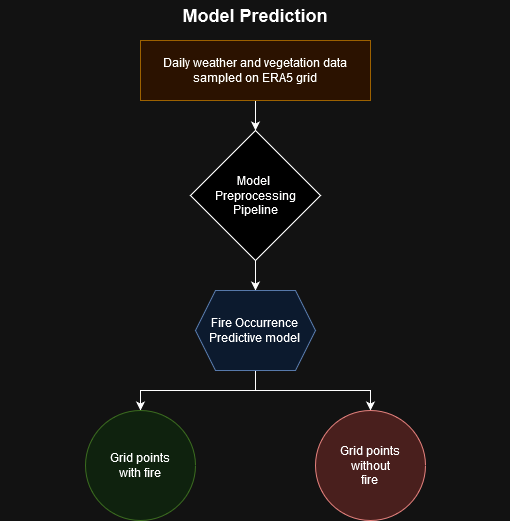

The diagram above was exported from draw.io. Its source (the exported page's mxGraphModel, read from the mxfile embedded in the PNG):
<mxGraphModel dx="1434" dy="782" grid="1" gridSize="10" guides="1" tooltips="1" connect="1" arrows="1" fold="1" page="1" pageScale="1" pageWidth="850" pageHeight="1100" math="0" shadow="0">
  <root>
    <mxCell id="0" />
    <mxCell id="1" parent="0" />
    <mxCell id="KGuKTEK66HWoUZEgRqz0-2" value="&lt;font style=&quot;font-size: 18px;&quot;&gt;&lt;b&gt;Model Prediction&lt;br&gt;&lt;/b&gt;&lt;/font&gt;" style="text;html=1;align=center;verticalAlign=middle;whiteSpace=wrap;rounded=0;" vertex="1" parent="1">
      <mxGeometry x="105" y="60" width="510" height="30" as="geometry" />
    </mxCell>
    <mxCell id="KGuKTEK66HWoUZEgRqz0-7" style="edgeStyle=orthogonalEdgeStyle;rounded=0;orthogonalLoop=1;jettySize=auto;html=1;exitX=0.5;exitY=1;exitDx=0;exitDy=0;" edge="1" parent="1" source="KGuKTEK66HWoUZEgRqz0-3" target="KGuKTEK66HWoUZEgRqz0-4">
      <mxGeometry relative="1" as="geometry" />
    </mxCell>
    <mxCell id="KGuKTEK66HWoUZEgRqz0-3" value="Daily weather and vegetation data sampled on ERA5 grid" style="rounded=0;whiteSpace=wrap;html=1;fillColor=#ffe6cc;strokeColor=#d79b00;" vertex="1" parent="1">
      <mxGeometry x="245" y="100" width="230" height="60" as="geometry" />
    </mxCell>
    <mxCell id="KGuKTEK66HWoUZEgRqz0-8" style="edgeStyle=orthogonalEdgeStyle;rounded=0;orthogonalLoop=1;jettySize=auto;html=1;exitX=0.5;exitY=1;exitDx=0;exitDy=0;entryX=0.5;entryY=0;entryDx=0;entryDy=0;" edge="1" parent="1" source="KGuKTEK66HWoUZEgRqz0-4" target="KGuKTEK66HWoUZEgRqz0-6">
      <mxGeometry relative="1" as="geometry" />
    </mxCell>
    <mxCell id="KGuKTEK66HWoUZEgRqz0-4" value="&lt;div&gt;Model&amp;nbsp;&lt;/div&gt;&lt;div&gt;Preprocessing Pipeline&lt;/div&gt;" style="rhombus;whiteSpace=wrap;html=1;" vertex="1" parent="1">
      <mxGeometry x="295" y="190" width="130" height="130" as="geometry" />
    </mxCell>
    <mxCell id="KGuKTEK66HWoUZEgRqz0-12" style="edgeStyle=orthogonalEdgeStyle;rounded=0;orthogonalLoop=1;jettySize=auto;html=1;exitX=0.5;exitY=1;exitDx=0;exitDy=0;entryX=0.5;entryY=0;entryDx=0;entryDy=0;" edge="1" parent="1" source="KGuKTEK66HWoUZEgRqz0-6" target="KGuKTEK66HWoUZEgRqz0-10">
      <mxGeometry relative="1" as="geometry" />
    </mxCell>
    <mxCell id="KGuKTEK66HWoUZEgRqz0-13" style="edgeStyle=orthogonalEdgeStyle;rounded=0;orthogonalLoop=1;jettySize=auto;html=1;exitX=0.5;exitY=1;exitDx=0;exitDy=0;entryX=0.5;entryY=0;entryDx=0;entryDy=0;" edge="1" parent="1" source="KGuKTEK66HWoUZEgRqz0-6" target="KGuKTEK66HWoUZEgRqz0-11">
      <mxGeometry relative="1" as="geometry" />
    </mxCell>
    <mxCell id="KGuKTEK66HWoUZEgRqz0-6" value="&lt;div&gt;Fire Occurrence&lt;br&gt;Predictive model&lt;br&gt;&lt;/div&gt;" style="shape=hexagon;perimeter=hexagonPerimeter2;whiteSpace=wrap;html=1;fixedSize=1;fillColor=#dae8fc;strokeColor=#6c8ebf;" vertex="1" parent="1">
      <mxGeometry x="300" y="350" width="120" height="80" as="geometry" />
    </mxCell>
    <mxCell id="KGuKTEK66HWoUZEgRqz0-10" value="&lt;div&gt;Grid points&lt;/div&gt;&lt;div&gt;with fire&lt;br&gt;&lt;/div&gt;" style="ellipse;whiteSpace=wrap;html=1;aspect=fixed;fillColor=#d5e8d4;strokeColor=#82b366;" vertex="1" parent="1">
      <mxGeometry x="190" y="470" width="110" height="110" as="geometry" />
    </mxCell>
    <mxCell id="KGuKTEK66HWoUZEgRqz0-11" value="&lt;div&gt;Grid points&lt;/div&gt;&lt;div&gt;without&lt;/div&gt;&lt;div&gt;fire&lt;br&gt;&lt;/div&gt;" style="ellipse;whiteSpace=wrap;html=1;aspect=fixed;fillColor=#f8cecc;strokeColor=#b85450;" vertex="1" parent="1">
      <mxGeometry x="420" y="470" width="110" height="110" as="geometry" />
    </mxCell>
  </root>
</mxGraphModel>